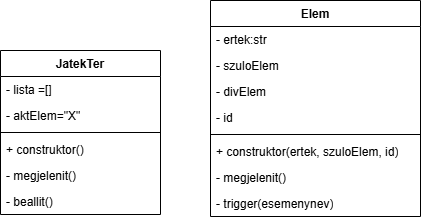

The diagram above was exported from draw.io. Its source (the exported page's mxGraphModel, read from the mxfile embedded in the PNG):
<mxGraphModel dx="518" dy="331" grid="1" gridSize="10" guides="1" tooltips="1" connect="1" arrows="1" fold="1" page="1" pageScale="1" pageWidth="827" pageHeight="1169" math="0" shadow="0">
  <root>
    <mxCell id="0" />
    <mxCell id="1" parent="0" />
    <mxCell id="9oKrhvb__5M722qa-FeP-1" value="JatekTer" style="swimlane;fontStyle=1;align=center;verticalAlign=top;childLayout=stackLayout;horizontal=1;startSize=26;horizontalStack=0;resizeParent=1;resizeParentMax=0;resizeLast=0;collapsible=1;marginBottom=0;whiteSpace=wrap;html=1;" vertex="1" parent="1">
      <mxGeometry x="240" y="200" width="160" height="164" as="geometry" />
    </mxCell>
    <mxCell id="9oKrhvb__5M722qa-FeP-2" value="- lista =[]" style="text;strokeColor=none;fillColor=none;align=left;verticalAlign=top;spacingLeft=4;spacingRight=4;overflow=hidden;rotatable=0;points=[[0,0.5],[1,0.5]];portConstraint=eastwest;whiteSpace=wrap;html=1;" vertex="1" parent="9oKrhvb__5M722qa-FeP-1">
      <mxGeometry y="26" width="160" height="26" as="geometry" />
    </mxCell>
    <mxCell id="9oKrhvb__5M722qa-FeP-6" value="- aktElem=&quot;X&quot;" style="text;strokeColor=none;fillColor=none;align=left;verticalAlign=top;spacingLeft=4;spacingRight=4;overflow=hidden;rotatable=0;points=[[0,0.5],[1,0.5]];portConstraint=eastwest;whiteSpace=wrap;html=1;" vertex="1" parent="9oKrhvb__5M722qa-FeP-1">
      <mxGeometry y="52" width="160" height="26" as="geometry" />
    </mxCell>
    <mxCell id="9oKrhvb__5M722qa-FeP-3" value="" style="line;strokeWidth=1;fillColor=none;align=left;verticalAlign=middle;spacingTop=-1;spacingLeft=3;spacingRight=3;rotatable=0;labelPosition=right;points=[];portConstraint=eastwest;strokeColor=inherit;" vertex="1" parent="9oKrhvb__5M722qa-FeP-1">
      <mxGeometry y="78" width="160" height="8" as="geometry" />
    </mxCell>
    <mxCell id="9oKrhvb__5M722qa-FeP-13" value="+ construktor()" style="text;strokeColor=none;fillColor=none;align=left;verticalAlign=top;spacingLeft=4;spacingRight=4;overflow=hidden;rotatable=0;points=[[0,0.5],[1,0.5]];portConstraint=eastwest;whiteSpace=wrap;html=1;" vertex="1" parent="9oKrhvb__5M722qa-FeP-1">
      <mxGeometry y="86" width="160" height="26" as="geometry" />
    </mxCell>
    <mxCell id="9oKrhvb__5M722qa-FeP-15" value="- megjelenit()" style="text;strokeColor=none;fillColor=none;align=left;verticalAlign=top;spacingLeft=4;spacingRight=4;overflow=hidden;rotatable=0;points=[[0,0.5],[1,0.5]];portConstraint=eastwest;whiteSpace=wrap;html=1;" vertex="1" parent="9oKrhvb__5M722qa-FeP-1">
      <mxGeometry y="112" width="160" height="26" as="geometry" />
    </mxCell>
    <mxCell id="9oKrhvb__5M722qa-FeP-16" value="- beallit()" style="text;strokeColor=none;fillColor=none;align=left;verticalAlign=top;spacingLeft=4;spacingRight=4;overflow=hidden;rotatable=0;points=[[0,0.5],[1,0.5]];portConstraint=eastwest;whiteSpace=wrap;html=1;" vertex="1" parent="9oKrhvb__5M722qa-FeP-1">
      <mxGeometry y="138" width="160" height="26" as="geometry" />
    </mxCell>
    <mxCell id="9oKrhvb__5M722qa-FeP-22" value="Elem" style="swimlane;fontStyle=1;align=center;verticalAlign=top;childLayout=stackLayout;horizontal=1;startSize=26;horizontalStack=0;resizeParent=1;resizeParentMax=0;resizeLast=0;collapsible=1;marginBottom=0;whiteSpace=wrap;html=1;" vertex="1" parent="1">
      <mxGeometry x="450" y="150" width="210" height="216" as="geometry" />
    </mxCell>
    <mxCell id="9oKrhvb__5M722qa-FeP-23" value="- ertek:str" style="text;strokeColor=none;fillColor=none;align=left;verticalAlign=top;spacingLeft=4;spacingRight=4;overflow=hidden;rotatable=0;points=[[0,0.5],[1,0.5]];portConstraint=eastwest;whiteSpace=wrap;html=1;" vertex="1" parent="9oKrhvb__5M722qa-FeP-22">
      <mxGeometry y="26" width="210" height="26" as="geometry" />
    </mxCell>
    <mxCell id="9oKrhvb__5M722qa-FeP-26" value="- szuloElem" style="text;strokeColor=none;fillColor=none;align=left;verticalAlign=top;spacingLeft=4;spacingRight=4;overflow=hidden;rotatable=0;points=[[0,0.5],[1,0.5]];portConstraint=eastwest;whiteSpace=wrap;html=1;" vertex="1" parent="9oKrhvb__5M722qa-FeP-22">
      <mxGeometry y="52" width="210" height="26" as="geometry" />
    </mxCell>
    <mxCell id="9oKrhvb__5M722qa-FeP-27" value="- divElem" style="text;strokeColor=none;fillColor=none;align=left;verticalAlign=top;spacingLeft=4;spacingRight=4;overflow=hidden;rotatable=0;points=[[0,0.5],[1,0.5]];portConstraint=eastwest;whiteSpace=wrap;html=1;" vertex="1" parent="9oKrhvb__5M722qa-FeP-22">
      <mxGeometry y="78" width="210" height="26" as="geometry" />
    </mxCell>
    <mxCell id="9oKrhvb__5M722qa-FeP-28" value="- id" style="text;strokeColor=none;fillColor=none;align=left;verticalAlign=top;spacingLeft=4;spacingRight=4;overflow=hidden;rotatable=0;points=[[0,0.5],[1,0.5]];portConstraint=eastwest;whiteSpace=wrap;html=1;" vertex="1" parent="9oKrhvb__5M722qa-FeP-22">
      <mxGeometry y="104" width="210" height="26" as="geometry" />
    </mxCell>
    <mxCell id="9oKrhvb__5M722qa-FeP-24" value="" style="line;strokeWidth=1;fillColor=none;align=left;verticalAlign=middle;spacingTop=-1;spacingLeft=3;spacingRight=3;rotatable=0;labelPosition=right;points=[];portConstraint=eastwest;strokeColor=inherit;" vertex="1" parent="9oKrhvb__5M722qa-FeP-22">
      <mxGeometry y="130" width="210" height="8" as="geometry" />
    </mxCell>
    <mxCell id="9oKrhvb__5M722qa-FeP-25" value="+ construktor(ertek, szuloElem, id)" style="text;strokeColor=none;fillColor=none;align=left;verticalAlign=top;spacingLeft=4;spacingRight=4;overflow=hidden;rotatable=0;points=[[0,0.5],[1,0.5]];portConstraint=eastwest;whiteSpace=wrap;html=1;" vertex="1" parent="9oKrhvb__5M722qa-FeP-22">
      <mxGeometry y="138" width="210" height="26" as="geometry" />
    </mxCell>
    <mxCell id="9oKrhvb__5M722qa-FeP-29" value="- megjelenit()" style="text;strokeColor=none;fillColor=none;align=left;verticalAlign=top;spacingLeft=4;spacingRight=4;overflow=hidden;rotatable=0;points=[[0,0.5],[1,0.5]];portConstraint=eastwest;whiteSpace=wrap;html=1;" vertex="1" parent="9oKrhvb__5M722qa-FeP-22">
      <mxGeometry y="164" width="210" height="26" as="geometry" />
    </mxCell>
    <mxCell id="9oKrhvb__5M722qa-FeP-30" value="- trigger(esemenynev)" style="text;strokeColor=none;fillColor=none;align=left;verticalAlign=top;spacingLeft=4;spacingRight=4;overflow=hidden;rotatable=0;points=[[0,0.5],[1,0.5]];portConstraint=eastwest;whiteSpace=wrap;html=1;" vertex="1" parent="9oKrhvb__5M722qa-FeP-22">
      <mxGeometry y="190" width="210" height="26" as="geometry" />
    </mxCell>
  </root>
</mxGraphModel>